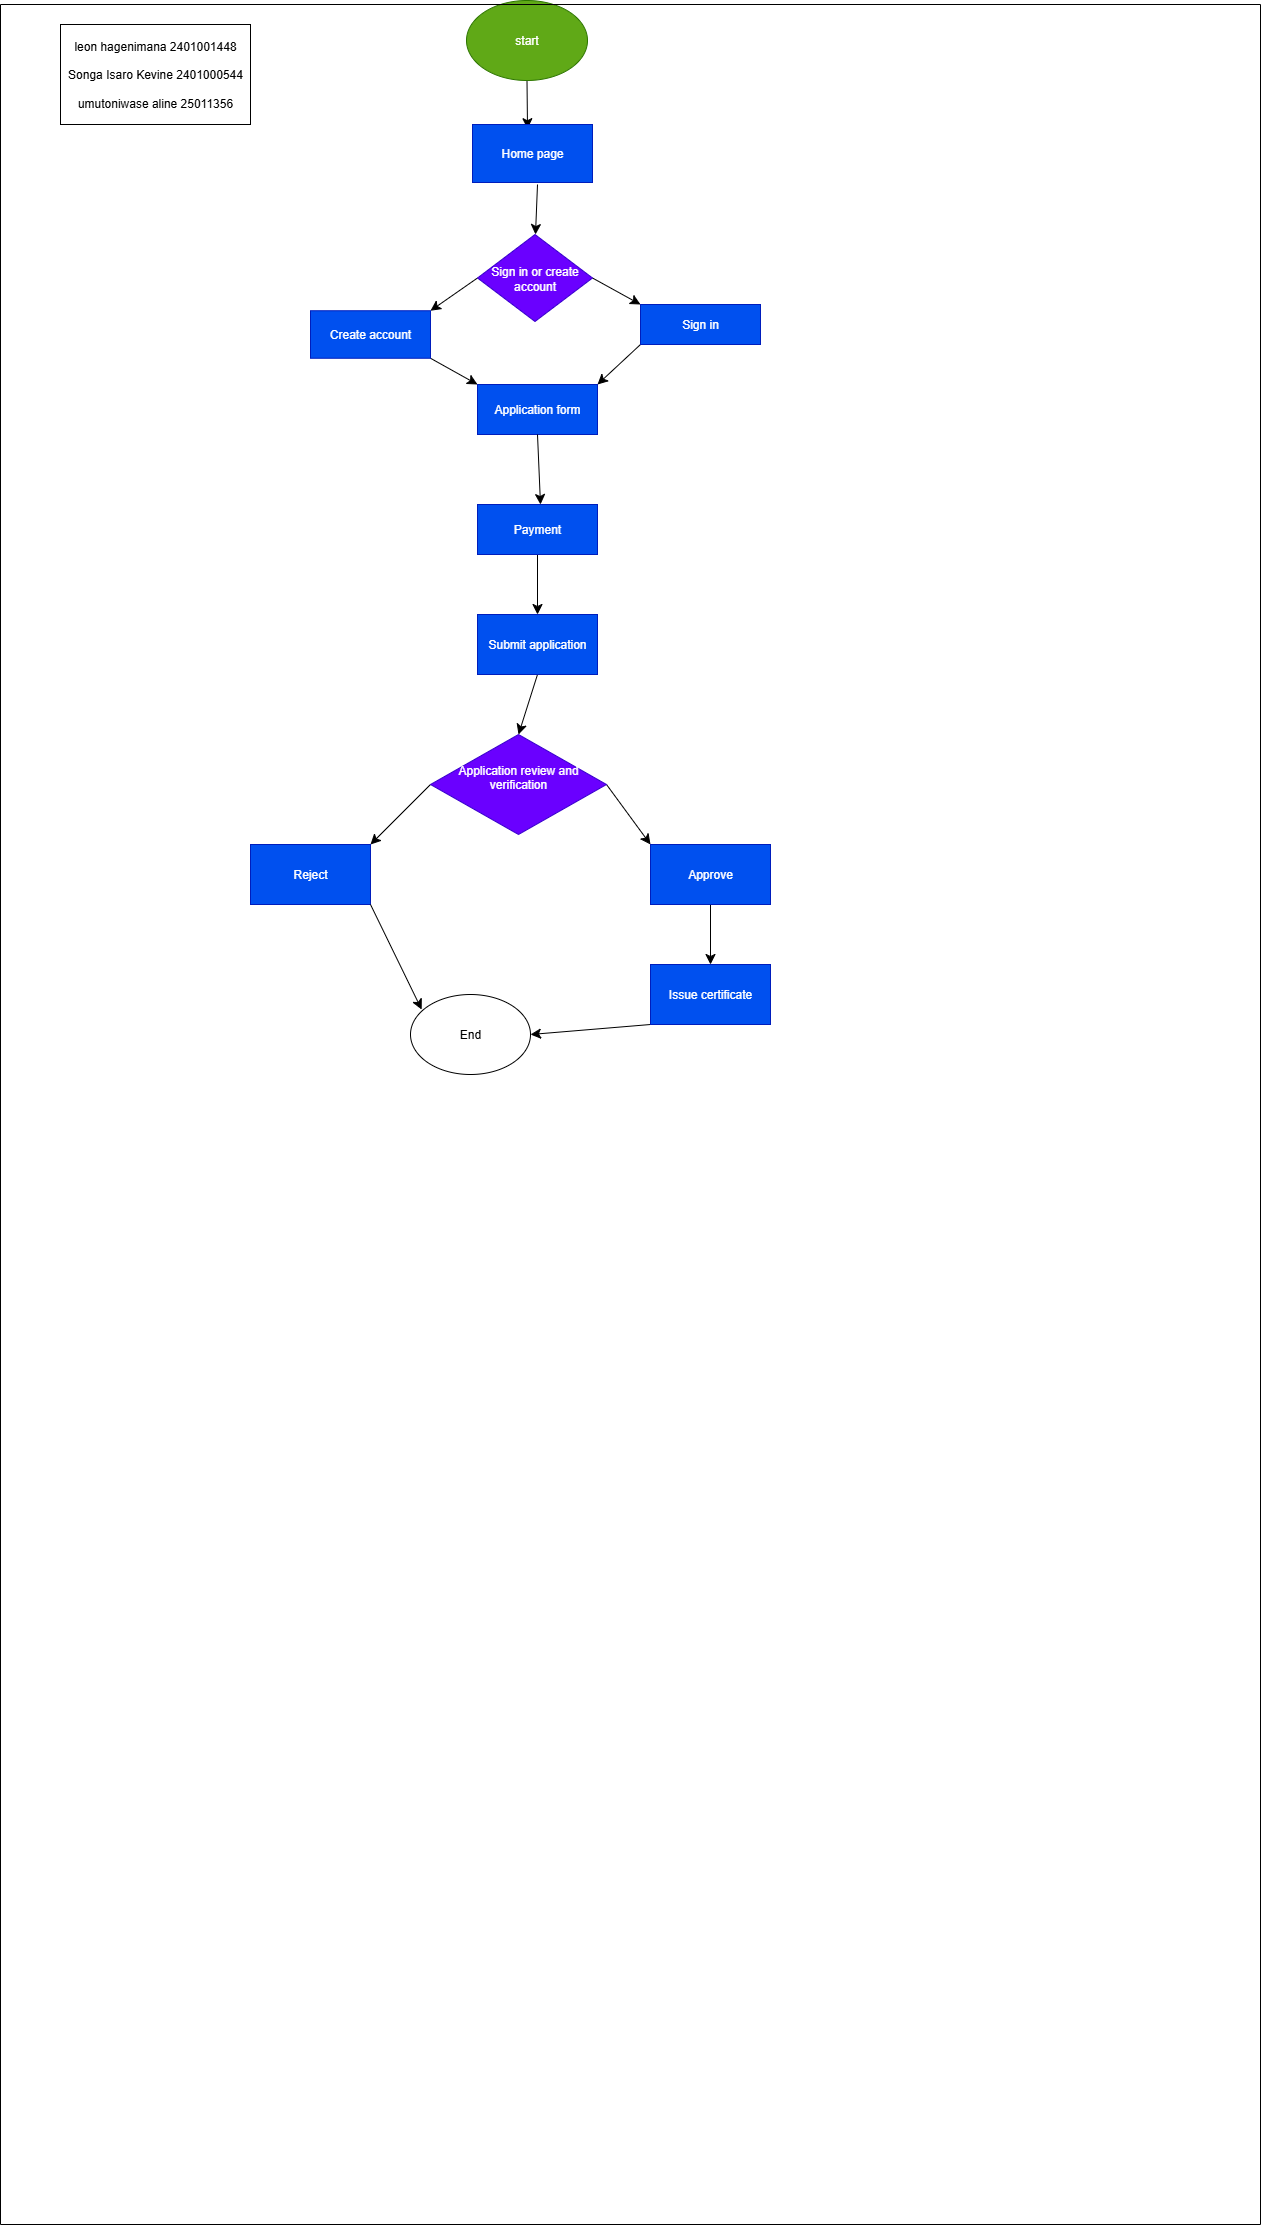

The diagram above was exported from draw.io. Its source (the exported page's mxGraphModel, read from the mxfile embedded in the PNG):
<mxGraphModel dx="1842" dy="962" grid="1" gridSize="10" guides="1" tooltips="1" connect="1" arrows="1" fold="1" page="0" pageScale="1" pageWidth="1100" pageHeight="850" math="0" shadow="0">
  <root>
    <mxCell id="0" />
    <mxCell id="1" parent="0" />
    <mxCell id="oueN4l5zWi3nhhTkSc81-13" style="edgeStyle=none;curved=1;rounded=0;orthogonalLoop=1;jettySize=auto;html=1;exitX=0.5;exitY=1;exitDx=0;exitDy=0;fontSize=12;startSize=8;endSize=8;" parent="1" source="oueN4l5zWi3nhhTkSc81-1" edge="1">
      <mxGeometry relative="1" as="geometry">
        <mxPoint x="107" y="84.20001220703125" as="targetPoint" />
      </mxGeometry>
    </mxCell>
    <mxCell id="oueN4l5zWi3nhhTkSc81-1" value="start" style="ellipse;whiteSpace=wrap;html=1;fillColor=#60a917;fontColor=#ffffff;strokeColor=#2D7600;" parent="1" vertex="1">
      <mxGeometry x="46" y="-44" width="121" height="80" as="geometry" />
    </mxCell>
    <mxCell id="oueN4l5zWi3nhhTkSc81-68" value="" style="swimlane;startSize=0;" parent="1" vertex="1">
      <mxGeometry x="-420" y="-40" width="1260" height="2220" as="geometry" />
    </mxCell>
    <mxCell id="oueN4l5zWi3nhhTkSc81-95" style="edgeStyle=none;curved=1;rounded=0;orthogonalLoop=1;jettySize=auto;html=1;exitX=0;exitY=0.5;exitDx=0;exitDy=0;entryX=1;entryY=0;entryDx=0;entryDy=0;fontSize=12;startSize=8;endSize=8;" parent="oueN4l5zWi3nhhTkSc81-68" source="oueN4l5zWi3nhhTkSc81-48" target="oueN4l5zWi3nhhTkSc81-54" edge="1">
      <mxGeometry relative="1" as="geometry" />
    </mxCell>
    <mxCell id="oueN4l5zWi3nhhTkSc81-96" style="edgeStyle=none;curved=1;rounded=0;orthogonalLoop=1;jettySize=auto;html=1;exitX=1;exitY=0.5;exitDx=0;exitDy=0;entryX=0;entryY=0;entryDx=0;entryDy=0;fontSize=12;startSize=8;endSize=8;" parent="oueN4l5zWi3nhhTkSc81-68" source="oueN4l5zWi3nhhTkSc81-48" target="oueN4l5zWi3nhhTkSc81-52" edge="1">
      <mxGeometry relative="1" as="geometry" />
    </mxCell>
    <mxCell id="oueN4l5zWi3nhhTkSc81-48" value="Application review and verification&lt;div&gt;&lt;br&gt;&lt;/div&gt;" style="rhombus;whiteSpace=wrap;html=1;fillColor=#6a00ff;fontColor=#ffffff;strokeColor=#3700CC;" parent="oueN4l5zWi3nhhTkSc81-68" vertex="1">
      <mxGeometry x="430" y="730" width="176" height="100" as="geometry" />
    </mxCell>
    <mxCell id="oueN4l5zWi3nhhTkSc81-76" style="edgeStyle=none;curved=1;rounded=0;orthogonalLoop=1;jettySize=auto;html=1;exitX=1;exitY=0.25;exitDx=0;exitDy=0;fontSize=12;startSize=8;endSize=8;" parent="oueN4l5zWi3nhhTkSc81-68" edge="1">
      <mxGeometry relative="1" as="geometry">
        <mxPoint x="200" y="870" as="sourcePoint" />
        <mxPoint x="200" y="870" as="targetPoint" />
      </mxGeometry>
    </mxCell>
    <mxCell id="oueN4l5zWi3nhhTkSc81-17" value="Home page" style="rounded=0;whiteSpace=wrap;html=1;fillColor=#0050ef;fontColor=#ffffff;strokeColor=#001DBC;" parent="oueN4l5zWi3nhhTkSc81-68" vertex="1">
      <mxGeometry x="472" y="120" width="120" height="58" as="geometry" />
    </mxCell>
    <mxCell id="oueN4l5zWi3nhhTkSc81-21" value="" style="endArrow=classic;html=1;rounded=0;fontSize=12;startSize=8;endSize=8;curved=1;" parent="oueN4l5zWi3nhhTkSc81-68" edge="1">
      <mxGeometry width="50" height="50" relative="1" as="geometry">
        <mxPoint x="537" y="180" as="sourcePoint" />
        <mxPoint x="535" y="230" as="targetPoint" />
      </mxGeometry>
    </mxCell>
    <mxCell id="oueN4l5zWi3nhhTkSc81-83" style="edgeStyle=none;curved=1;rounded=0;orthogonalLoop=1;jettySize=auto;html=1;exitX=0;exitY=0.5;exitDx=0;exitDy=0;entryX=1;entryY=0;entryDx=0;entryDy=0;fontSize=12;startSize=8;endSize=8;" parent="oueN4l5zWi3nhhTkSc81-68" source="oueN4l5zWi3nhhTkSc81-22" target="oueN4l5zWi3nhhTkSc81-28" edge="1">
      <mxGeometry relative="1" as="geometry" />
    </mxCell>
    <mxCell id="oueN4l5zWi3nhhTkSc81-84" style="edgeStyle=none;curved=1;rounded=0;orthogonalLoop=1;jettySize=auto;html=1;exitX=1;exitY=0.5;exitDx=0;exitDy=0;entryX=0;entryY=0;entryDx=0;entryDy=0;fontSize=12;startSize=8;endSize=8;" parent="oueN4l5zWi3nhhTkSc81-68" source="oueN4l5zWi3nhhTkSc81-22" target="oueN4l5zWi3nhhTkSc81-41" edge="1">
      <mxGeometry relative="1" as="geometry" />
    </mxCell>
    <mxCell id="oueN4l5zWi3nhhTkSc81-22" value="&lt;p data-pm-slice=&quot;1 1 []&quot;&gt;Sign in or create account&lt;/p&gt;" style="rhombus;whiteSpace=wrap;html=1;fillColor=#6a00ff;fontColor=#ffffff;strokeColor=#3700CC;" parent="oueN4l5zWi3nhhTkSc81-68" vertex="1">
      <mxGeometry x="477" y="230" width="115" height="87" as="geometry" />
    </mxCell>
    <mxCell id="oueN4l5zWi3nhhTkSc81-85" style="edgeStyle=none;curved=1;rounded=0;orthogonalLoop=1;jettySize=auto;html=1;exitX=1;exitY=1;exitDx=0;exitDy=0;entryX=0;entryY=0;entryDx=0;entryDy=0;fontSize=12;startSize=8;endSize=8;" parent="oueN4l5zWi3nhhTkSc81-68" source="oueN4l5zWi3nhhTkSc81-28" target="oueN4l5zWi3nhhTkSc81-43" edge="1">
      <mxGeometry relative="1" as="geometry" />
    </mxCell>
    <mxCell id="oueN4l5zWi3nhhTkSc81-28" value="Create account" style="whiteSpace=wrap;html=1;fillColor=#0050ef;fontColor=#ffffff;strokeColor=#001DBC;" parent="oueN4l5zWi3nhhTkSc81-68" vertex="1">
      <mxGeometry x="310" y="306.25" width="120" height="47.5" as="geometry" />
    </mxCell>
    <mxCell id="oueN4l5zWi3nhhTkSc81-91" style="edgeStyle=none;curved=1;rounded=0;orthogonalLoop=1;jettySize=auto;html=1;exitX=0;exitY=1;exitDx=0;exitDy=0;entryX=1;entryY=0;entryDx=0;entryDy=0;fontSize=12;startSize=8;endSize=8;" parent="oueN4l5zWi3nhhTkSc81-68" source="oueN4l5zWi3nhhTkSc81-41" target="oueN4l5zWi3nhhTkSc81-43" edge="1">
      <mxGeometry relative="1" as="geometry" />
    </mxCell>
    <mxCell id="oueN4l5zWi3nhhTkSc81-41" value="Sign in" style="whiteSpace=wrap;html=1;fillColor=#0050ef;fontColor=#ffffff;strokeColor=#001DBC;" parent="oueN4l5zWi3nhhTkSc81-68" vertex="1">
      <mxGeometry x="640" y="300" width="120" height="40" as="geometry" />
    </mxCell>
    <mxCell id="oueN4l5zWi3nhhTkSc81-43" value="Application form" style="whiteSpace=wrap;html=1;fillColor=#0050ef;fontColor=#ffffff;strokeColor=#001DBC;" parent="oueN4l5zWi3nhhTkSc81-68" vertex="1">
      <mxGeometry x="477" y="380" width="120" height="50" as="geometry" />
    </mxCell>
    <mxCell id="oueN4l5zWi3nhhTkSc81-93" style="edgeStyle=none;curved=1;rounded=0;orthogonalLoop=1;jettySize=auto;html=1;exitX=0.5;exitY=1;exitDx=0;exitDy=0;entryX=0.5;entryY=0;entryDx=0;entryDy=0;fontSize=12;startSize=8;endSize=8;" parent="oueN4l5zWi3nhhTkSc81-68" source="oueN4l5zWi3nhhTkSc81-45" target="oueN4l5zWi3nhhTkSc81-49" edge="1">
      <mxGeometry relative="1" as="geometry" />
    </mxCell>
    <mxCell id="oueN4l5zWi3nhhTkSc81-45" value="Payment" style="whiteSpace=wrap;html=1;fillColor=#0050ef;fontColor=#ffffff;strokeColor=#001DBC;" parent="oueN4l5zWi3nhhTkSc81-68" vertex="1">
      <mxGeometry x="477" y="500" width="120" height="50" as="geometry" />
    </mxCell>
    <mxCell id="oueN4l5zWi3nhhTkSc81-94" style="edgeStyle=none;curved=1;rounded=0;orthogonalLoop=1;jettySize=auto;html=1;exitX=0.5;exitY=1;exitDx=0;exitDy=0;entryX=0.5;entryY=0;entryDx=0;entryDy=0;fontSize=12;startSize=8;endSize=8;" parent="oueN4l5zWi3nhhTkSc81-68" source="oueN4l5zWi3nhhTkSc81-49" target="oueN4l5zWi3nhhTkSc81-48" edge="1">
      <mxGeometry relative="1" as="geometry" />
    </mxCell>
    <mxCell id="oueN4l5zWi3nhhTkSc81-49" value="Submit application" style="rounded=0;whiteSpace=wrap;html=1;fillColor=#0050ef;fontColor=#ffffff;strokeColor=#001DBC;" parent="oueN4l5zWi3nhhTkSc81-68" vertex="1">
      <mxGeometry x="477" y="610" width="120" height="60" as="geometry" />
    </mxCell>
    <mxCell id="oueN4l5zWi3nhhTkSc81-92" style="edgeStyle=none;curved=1;rounded=0;orthogonalLoop=1;jettySize=auto;html=1;exitX=0.5;exitY=1;exitDx=0;exitDy=0;fontSize=12;startSize=8;endSize=8;" parent="oueN4l5zWi3nhhTkSc81-68" source="oueN4l5zWi3nhhTkSc81-43" edge="1">
      <mxGeometry relative="1" as="geometry">
        <mxPoint x="540" y="500" as="targetPoint" />
      </mxGeometry>
    </mxCell>
    <mxCell id="oueN4l5zWi3nhhTkSc81-98" style="edgeStyle=none;curved=1;rounded=0;orthogonalLoop=1;jettySize=auto;html=1;exitX=0.5;exitY=1;exitDx=0;exitDy=0;fontSize=12;startSize=8;endSize=8;" parent="oueN4l5zWi3nhhTkSc81-68" source="oueN4l5zWi3nhhTkSc81-52" target="oueN4l5zWi3nhhTkSc81-58" edge="1">
      <mxGeometry relative="1" as="geometry" />
    </mxCell>
    <mxCell id="oueN4l5zWi3nhhTkSc81-52" value="Approve" style="whiteSpace=wrap;html=1;fillColor=#0050ef;fontColor=#ffffff;strokeColor=#001DBC;" parent="oueN4l5zWi3nhhTkSc81-68" vertex="1">
      <mxGeometry x="650" y="840" width="120" height="60" as="geometry" />
    </mxCell>
    <mxCell id="oueN4l5zWi3nhhTkSc81-54" value="Reject" style="whiteSpace=wrap;html=1;fillColor=#0050ef;fontColor=#ffffff;strokeColor=#001DBC;" parent="oueN4l5zWi3nhhTkSc81-68" vertex="1">
      <mxGeometry x="250" y="840" width="120" height="60" as="geometry" />
    </mxCell>
    <mxCell id="oueN4l5zWi3nhhTkSc81-101" style="edgeStyle=none;curved=1;rounded=0;orthogonalLoop=1;jettySize=auto;html=1;exitX=0;exitY=1;exitDx=0;exitDy=0;entryX=1;entryY=0.5;entryDx=0;entryDy=0;fontSize=12;startSize=8;endSize=8;" parent="oueN4l5zWi3nhhTkSc81-68" source="oueN4l5zWi3nhhTkSc81-58" target="oueN4l5zWi3nhhTkSc81-99" edge="1">
      <mxGeometry relative="1" as="geometry" />
    </mxCell>
    <mxCell id="oueN4l5zWi3nhhTkSc81-58" value="Issue certificate" style="whiteSpace=wrap;html=1;fillColor=#0050ef;fontColor=#ffffff;strokeColor=#001DBC;" parent="oueN4l5zWi3nhhTkSc81-68" vertex="1">
      <mxGeometry x="650" y="960" width="120" height="60" as="geometry" />
    </mxCell>
    <mxCell id="oueN4l5zWi3nhhTkSc81-99" value="End" style="ellipse;whiteSpace=wrap;html=1;fillColor=light-dark(#FFFFFF,#660000);" parent="oueN4l5zWi3nhhTkSc81-68" vertex="1">
      <mxGeometry x="410" y="990" width="120" height="80" as="geometry" />
    </mxCell>
    <mxCell id="oueN4l5zWi3nhhTkSc81-100" style="edgeStyle=none;curved=1;rounded=0;orthogonalLoop=1;jettySize=auto;html=1;exitX=1;exitY=1;exitDx=0;exitDy=0;entryX=0.093;entryY=0.188;entryDx=0;entryDy=0;entryPerimeter=0;fontSize=12;startSize=8;endSize=8;" parent="oueN4l5zWi3nhhTkSc81-68" source="oueN4l5zWi3nhhTkSc81-54" target="oueN4l5zWi3nhhTkSc81-99" edge="1">
      <mxGeometry relative="1" as="geometry" />
    </mxCell>
    <mxCell id="oueN4l5zWi3nhhTkSc81-154" value="leon hagenimana 2401001448&lt;div&gt;&lt;br&gt;&lt;div&gt;Songa Isaro Kevine 2401000544&lt;/div&gt;&lt;div&gt;&lt;span style=&quot;background-color: transparent; color: light-dark(rgb(0, 0, 0), rgb(255, 255, 255));&quot;&gt;&lt;br&gt;&lt;/span&gt;&lt;/div&gt;&lt;div&gt;&lt;span style=&quot;background-color: transparent; color: light-dark(rgb(0, 0, 0), rgb(255, 255, 255));&quot;&gt;umutoniwase aline 25011356&lt;/span&gt;&lt;/div&gt;&lt;/div&gt;" style="rounded=0;whiteSpace=wrap;html=1;" parent="oueN4l5zWi3nhhTkSc81-68" vertex="1">
      <mxGeometry x="60" y="20" width="190" height="100" as="geometry" />
    </mxCell>
  </root>
</mxGraphModel>